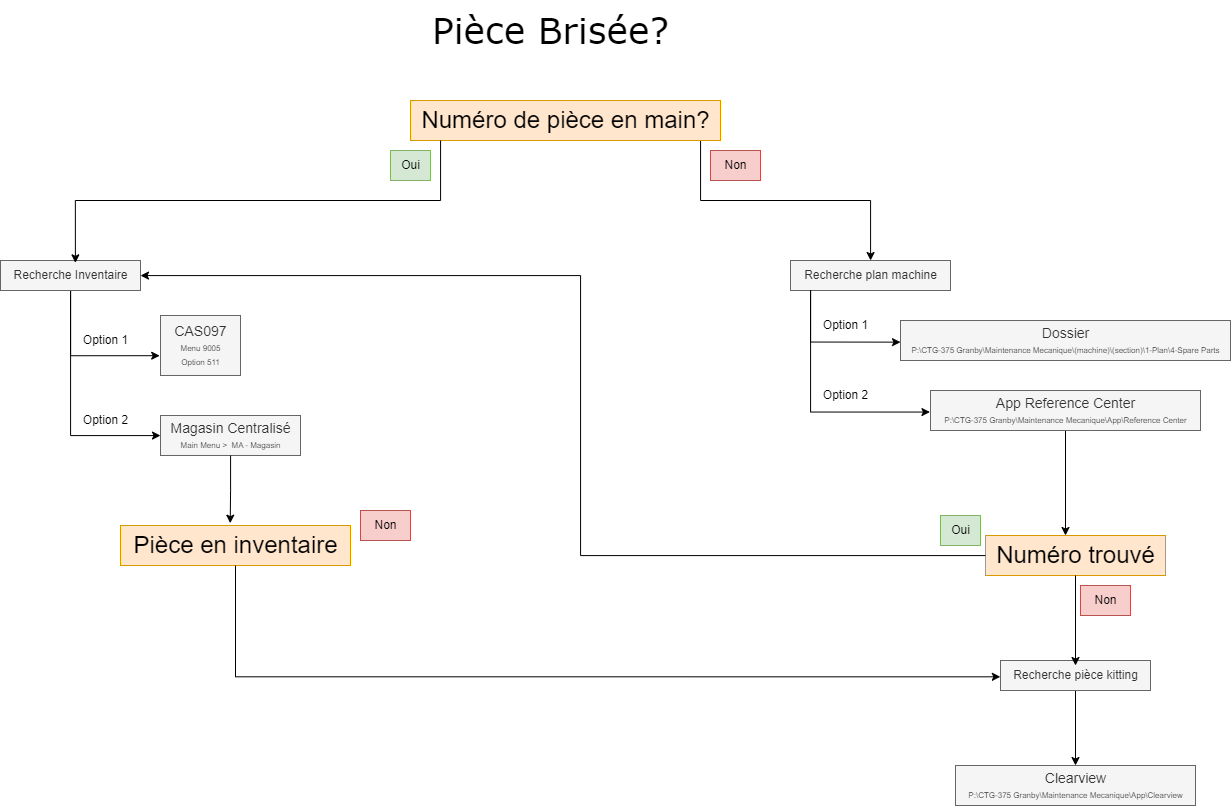

The diagram above was exported from draw.io. Its source (the exported page's mxGraphModel, read from the mxfile embedded in the PNG):
<mxGraphModel dx="2149" dy="966" grid="1" gridSize="10" guides="1" tooltips="1" connect="1" arrows="1" fold="1" page="1" pageScale="1" pageWidth="1920" pageHeight="1200" math="0" shadow="0">
  <root>
    <mxCell id="0" />
    <mxCell id="1" parent="0" />
    <mxCell id="PUortWwD_qMixXguyoWh-28" value="&lt;font face=&quot;Verdana&quot; style=&quot;font-size: 36px;&quot;&gt;Pièce Brisée?&lt;/font&gt;" style="text;html=1;align=center;verticalAlign=middle;resizable=0;points=[];autosize=1;strokeColor=none;fillColor=none;" vertex="1" parent="1">
      <mxGeometry x="830" width="260" height="60" as="geometry" />
    </mxCell>
    <mxCell id="PUortWwD_qMixXguyoWh-34" style="edgeStyle=orthogonalEdgeStyle;rounded=0;orthogonalLoop=1;jettySize=auto;html=1;" edge="1" parent="1" source="PUortWwD_qMixXguyoWh-31" target="PUortWwD_qMixXguyoWh-32">
      <mxGeometry relative="1" as="geometry">
        <Array as="points">
          <mxPoint x="1110" y="200" />
          <mxPoint x="1280" y="200" />
        </Array>
      </mxGeometry>
    </mxCell>
    <mxCell id="PUortWwD_qMixXguyoWh-31" value="&lt;font style=&quot;font-size: 24px;&quot;&gt;Numéro de pièce en main?&lt;/font&gt;" style="text;html=1;align=center;verticalAlign=middle;resizable=0;points=[];autosize=1;strokeColor=#d79b00;fillColor=#ffe6cc;" vertex="1" parent="1">
      <mxGeometry x="820" y="100" width="310" height="40" as="geometry" />
    </mxCell>
    <mxCell id="PUortWwD_qMixXguyoWh-32" value="Recherche plan machine" style="text;html=1;align=center;verticalAlign=middle;resizable=0;points=[];autosize=1;strokeColor=#666666;fillColor=#f5f5f5;fontColor=#333333;" vertex="1" parent="1">
      <mxGeometry x="1200" y="260" width="160" height="30" as="geometry" />
    </mxCell>
    <mxCell id="PUortWwD_qMixXguyoWh-35" value="Non" style="text;html=1;align=center;verticalAlign=middle;resizable=0;points=[];autosize=1;strokeColor=#b85450;fillColor=#f8cecc;" vertex="1" parent="1">
      <mxGeometry x="1120" y="150" width="50" height="30" as="geometry" />
    </mxCell>
    <mxCell id="PUortWwD_qMixXguyoWh-36" value="&lt;font style=&quot;font-size: 14px;&quot;&gt;Dossier&lt;/font&gt;&lt;div&gt;&lt;font style=&quot;font-size: 8px;&quot;&gt;P:\CTG-375 Granby\Maintenance Mecanique\(machine)\(section)\1-Plan\4-Spare Parts&lt;/font&gt;&lt;/div&gt;" style="text;html=1;align=center;verticalAlign=middle;resizable=0;points=[];autosize=1;fillColor=#f5f5f5;fontColor=#333333;strokeColor=#666666;" vertex="1" parent="1">
      <mxGeometry x="1310" y="320" width="330" height="40" as="geometry" />
    </mxCell>
    <mxCell id="PUortWwD_qMixXguyoWh-37" style="edgeStyle=orthogonalEdgeStyle;rounded=0;orthogonalLoop=1;jettySize=auto;html=1;entryX=0;entryY=0.541;entryDx=0;entryDy=0;entryPerimeter=0;" edge="1" parent="1" source="PUortWwD_qMixXguyoWh-32" target="PUortWwD_qMixXguyoWh-36">
      <mxGeometry relative="1" as="geometry">
        <Array as="points">
          <mxPoint x="1220" y="342" />
        </Array>
      </mxGeometry>
    </mxCell>
    <mxCell id="PUortWwD_qMixXguyoWh-54" style="edgeStyle=orthogonalEdgeStyle;rounded=0;orthogonalLoop=1;jettySize=auto;html=1;" edge="1" parent="1" source="PUortWwD_qMixXguyoWh-38" target="PUortWwD_qMixXguyoWh-52">
      <mxGeometry relative="1" as="geometry">
        <Array as="points">
          <mxPoint x="1475" y="575" />
          <mxPoint x="1475" y="575" />
        </Array>
      </mxGeometry>
    </mxCell>
    <mxCell id="PUortWwD_qMixXguyoWh-38" value="&lt;span style=&quot;font-size: 14px;&quot;&gt;App Reference Center&lt;/span&gt;&lt;br&gt;&lt;div&gt;&lt;font style=&quot;font-size: 8px;&quot;&gt;P:\CTG-375 Granby\Maintenance Mecanique\App\Reference Center&lt;/font&gt;&lt;/div&gt;" style="text;html=1;align=center;verticalAlign=middle;resizable=0;points=[];autosize=1;fillColor=#f5f5f5;fontColor=#333333;strokeColor=#666666;" vertex="1" parent="1">
      <mxGeometry x="1340" y="390" width="270" height="40" as="geometry" />
    </mxCell>
    <mxCell id="PUortWwD_qMixXguyoWh-39" style="edgeStyle=orthogonalEdgeStyle;rounded=0;orthogonalLoop=1;jettySize=auto;html=1;entryX=-0.002;entryY=0.539;entryDx=0;entryDy=0;entryPerimeter=0;" edge="1" parent="1" source="PUortWwD_qMixXguyoWh-32" target="PUortWwD_qMixXguyoWh-38">
      <mxGeometry relative="1" as="geometry">
        <Array as="points">
          <mxPoint x="1220" y="412" />
        </Array>
      </mxGeometry>
    </mxCell>
    <mxCell id="PUortWwD_qMixXguyoWh-40" value="Option 1" style="text;html=1;align=center;verticalAlign=middle;resizable=0;points=[];autosize=1;strokeColor=none;fillColor=none;" vertex="1" parent="1">
      <mxGeometry x="1220" y="310" width="70" height="30" as="geometry" />
    </mxCell>
    <mxCell id="PUortWwD_qMixXguyoWh-41" value="Option 2" style="text;html=1;align=center;verticalAlign=middle;resizable=0;points=[];autosize=1;strokeColor=none;fillColor=none;" vertex="1" parent="1">
      <mxGeometry x="1220" y="380" width="70" height="30" as="geometry" />
    </mxCell>
    <mxCell id="PUortWwD_qMixXguyoWh-48" style="edgeStyle=orthogonalEdgeStyle;rounded=0;orthogonalLoop=1;jettySize=auto;html=1;entryX=-0.01;entryY=0.67;entryDx=0;entryDy=0;entryPerimeter=0;" edge="1" parent="1" source="PUortWwD_qMixXguyoWh-43" target="PUortWwD_qMixXguyoWh-46">
      <mxGeometry relative="1" as="geometry">
        <mxPoint x="480" y="355" as="targetPoint" />
        <Array as="points">
          <mxPoint x="480" y="355" />
        </Array>
      </mxGeometry>
    </mxCell>
    <mxCell id="PUortWwD_qMixXguyoWh-49" style="edgeStyle=orthogonalEdgeStyle;rounded=0;orthogonalLoop=1;jettySize=auto;html=1;" edge="1" parent="1" source="PUortWwD_qMixXguyoWh-43" target="PUortWwD_qMixXguyoWh-47">
      <mxGeometry relative="1" as="geometry">
        <Array as="points">
          <mxPoint x="480" y="435" />
        </Array>
      </mxGeometry>
    </mxCell>
    <mxCell id="PUortWwD_qMixXguyoWh-43" value="Recherche Inventaire" style="text;html=1;align=center;verticalAlign=middle;resizable=0;points=[];autosize=1;strokeColor=#666666;fillColor=#f5f5f5;fontColor=#333333;" vertex="1" parent="1">
      <mxGeometry x="410" y="260" width="140" height="30" as="geometry" />
    </mxCell>
    <mxCell id="PUortWwD_qMixXguyoWh-45" value="Oui" style="text;html=1;align=center;verticalAlign=middle;resizable=0;points=[];autosize=1;strokeColor=#82b366;fillColor=#d5e8d4;" vertex="1" parent="1">
      <mxGeometry x="800" y="150" width="40" height="30" as="geometry" />
    </mxCell>
    <mxCell id="PUortWwD_qMixXguyoWh-46" value="&lt;span style=&quot;font-size: 14px;&quot;&gt;CAS097&lt;/span&gt;&lt;div style=&quot;&quot;&gt;&lt;font style=&quot;font-size: 8px;&quot;&gt;Menu 9005&lt;/font&gt;&lt;/div&gt;&lt;div style=&quot;&quot;&gt;&lt;font style=&quot;font-size: 8px;&quot;&gt;Option 511&lt;/font&gt;&lt;/div&gt;" style="text;html=1;align=center;verticalAlign=middle;resizable=0;points=[];autosize=1;fillColor=#f5f5f5;fontColor=#333333;strokeColor=#666666;" vertex="1" parent="1">
      <mxGeometry x="570" y="315" width="80" height="60" as="geometry" />
    </mxCell>
    <mxCell id="PUortWwD_qMixXguyoWh-47" value="&lt;span style=&quot;font-size: 14px;&quot;&gt;Magasin Centralisé&lt;/span&gt;&lt;br&gt;&lt;div style=&quot;&quot;&gt;&lt;span style=&quot;font-size: 8px;&quot;&gt;Main Menu &amp;gt;&amp;nbsp; MA - Magasin&lt;/span&gt;&lt;/div&gt;" style="text;html=1;align=center;verticalAlign=middle;resizable=0;points=[];autosize=1;fillColor=#f5f5f5;fontColor=#333333;strokeColor=#666666;" vertex="1" parent="1">
      <mxGeometry x="570" y="415" width="140" height="40" as="geometry" />
    </mxCell>
    <mxCell id="PUortWwD_qMixXguyoWh-50" value="Option 1" style="text;html=1;align=center;verticalAlign=middle;resizable=0;points=[];autosize=1;strokeColor=none;fillColor=none;" vertex="1" parent="1">
      <mxGeometry x="480" y="325" width="70" height="30" as="geometry" />
    </mxCell>
    <mxCell id="PUortWwD_qMixXguyoWh-51" value="Option 2" style="text;html=1;align=center;verticalAlign=middle;resizable=0;points=[];autosize=1;strokeColor=none;fillColor=none;" vertex="1" parent="1">
      <mxGeometry x="480" y="405" width="70" height="30" as="geometry" />
    </mxCell>
    <mxCell id="PUortWwD_qMixXguyoWh-52" value="&lt;font style=&quot;font-size: 24px;&quot;&gt;Numéro trouvé&lt;/font&gt;" style="text;html=1;align=center;verticalAlign=middle;resizable=0;points=[];autosize=1;strokeColor=#d79b00;fillColor=#ffe6cc;" vertex="1" parent="1">
      <mxGeometry x="1395" y="535" width="180" height="40" as="geometry" />
    </mxCell>
    <mxCell id="PUortWwD_qMixXguyoWh-56" style="edgeStyle=orthogonalEdgeStyle;rounded=0;orthogonalLoop=1;jettySize=auto;html=1;" edge="1" parent="1" source="PUortWwD_qMixXguyoWh-52" target="PUortWwD_qMixXguyoWh-43">
      <mxGeometry relative="1" as="geometry">
        <mxPoint x="578" y="420" as="targetPoint" />
        <Array as="points">
          <mxPoint x="990" y="555" />
          <mxPoint x="990" y="275" />
        </Array>
      </mxGeometry>
    </mxCell>
    <mxCell id="PUortWwD_qMixXguyoWh-57" value="Oui" style="text;html=1;align=center;verticalAlign=middle;resizable=0;points=[];autosize=1;strokeColor=#82b366;fillColor=#d5e8d4;" vertex="1" parent="1">
      <mxGeometry x="1350" y="515" width="40" height="30" as="geometry" />
    </mxCell>
    <mxCell id="PUortWwD_qMixXguyoWh-60" value="Non" style="text;html=1;align=center;verticalAlign=middle;resizable=0;points=[];autosize=1;strokeColor=#b85450;fillColor=#f8cecc;" vertex="1" parent="1">
      <mxGeometry x="1490" y="585" width="50" height="30" as="geometry" />
    </mxCell>
    <mxCell id="PUortWwD_qMixXguyoWh-63" style="edgeStyle=orthogonalEdgeStyle;rounded=0;orthogonalLoop=1;jettySize=auto;html=1;" edge="1" parent="1" source="PUortWwD_qMixXguyoWh-61" target="PUortWwD_qMixXguyoWh-62">
      <mxGeometry relative="1" as="geometry" />
    </mxCell>
    <mxCell id="PUortWwD_qMixXguyoWh-61" value="Recherche pièce kitting" style="text;html=1;align=center;verticalAlign=middle;resizable=0;points=[];autosize=1;strokeColor=#666666;fillColor=#f5f5f5;fontColor=#333333;" vertex="1" parent="1">
      <mxGeometry x="1410" y="660" width="150" height="30" as="geometry" />
    </mxCell>
    <mxCell id="PUortWwD_qMixXguyoWh-62" value="&lt;span style=&quot;font-size: 14px;&quot;&gt;Clearview&lt;/span&gt;&lt;br&gt;&lt;div&gt;&lt;font style=&quot;font-size: 8px;&quot;&gt;P:\CTG-375 Granby\Maintenance Mecanique\App\Clearview&lt;/font&gt;&lt;/div&gt;" style="text;html=1;align=center;verticalAlign=middle;resizable=0;points=[];autosize=1;fillColor=#f5f5f5;fontColor=#333333;strokeColor=#666666;" vertex="1" parent="1">
      <mxGeometry x="1365" y="765" width="240" height="40" as="geometry" />
    </mxCell>
    <mxCell id="PUortWwD_qMixXguyoWh-64" value="&lt;font style=&quot;font-size: 24px;&quot;&gt;Pièce en inventaire&lt;/font&gt;" style="text;html=1;align=center;verticalAlign=middle;resizable=0;points=[];autosize=1;strokeColor=#d79b00;fillColor=#ffe6cc;" vertex="1" parent="1">
      <mxGeometry x="530" y="525" width="230" height="40" as="geometry" />
    </mxCell>
    <mxCell id="PUortWwD_qMixXguyoWh-65" style="edgeStyle=orthogonalEdgeStyle;rounded=0;orthogonalLoop=1;jettySize=auto;html=1;entryX=0.477;entryY=-0.058;entryDx=0;entryDy=0;entryPerimeter=0;" edge="1" parent="1" source="PUortWwD_qMixXguyoWh-47" target="PUortWwD_qMixXguyoWh-64">
      <mxGeometry relative="1" as="geometry" />
    </mxCell>
    <mxCell id="PUortWwD_qMixXguyoWh-67" value="Non" style="text;html=1;align=center;verticalAlign=middle;resizable=0;points=[];autosize=1;strokeColor=#b85450;fillColor=#f8cecc;" vertex="1" parent="1">
      <mxGeometry x="770" y="510" width="50" height="30" as="geometry" />
    </mxCell>
    <mxCell id="PUortWwD_qMixXguyoWh-68" style="edgeStyle=orthogonalEdgeStyle;rounded=0;orthogonalLoop=1;jettySize=auto;html=1;entryX=0.5;entryY=0.167;entryDx=0;entryDy=0;entryPerimeter=0;" edge="1" parent="1" source="PUortWwD_qMixXguyoWh-52" target="PUortWwD_qMixXguyoWh-61">
      <mxGeometry relative="1" as="geometry" />
    </mxCell>
    <mxCell id="PUortWwD_qMixXguyoWh-71" style="edgeStyle=orthogonalEdgeStyle;rounded=0;orthogonalLoop=1;jettySize=auto;html=1;entryX=0.535;entryY=0.078;entryDx=0;entryDy=0;entryPerimeter=0;" edge="1" parent="1" source="PUortWwD_qMixXguyoWh-31" target="PUortWwD_qMixXguyoWh-43">
      <mxGeometry relative="1" as="geometry">
        <Array as="points">
          <mxPoint x="850" y="200" />
          <mxPoint x="485" y="200" />
        </Array>
      </mxGeometry>
    </mxCell>
    <mxCell id="PUortWwD_qMixXguyoWh-72" style="edgeStyle=orthogonalEdgeStyle;rounded=0;orthogonalLoop=1;jettySize=auto;html=1;entryX=-0.001;entryY=0.544;entryDx=0;entryDy=0;entryPerimeter=0;" edge="1" parent="1" source="PUortWwD_qMixXguyoWh-64" target="PUortWwD_qMixXguyoWh-61">
      <mxGeometry relative="1" as="geometry">
        <Array as="points">
          <mxPoint x="645" y="676" />
        </Array>
      </mxGeometry>
    </mxCell>
  </root>
</mxGraphModel>